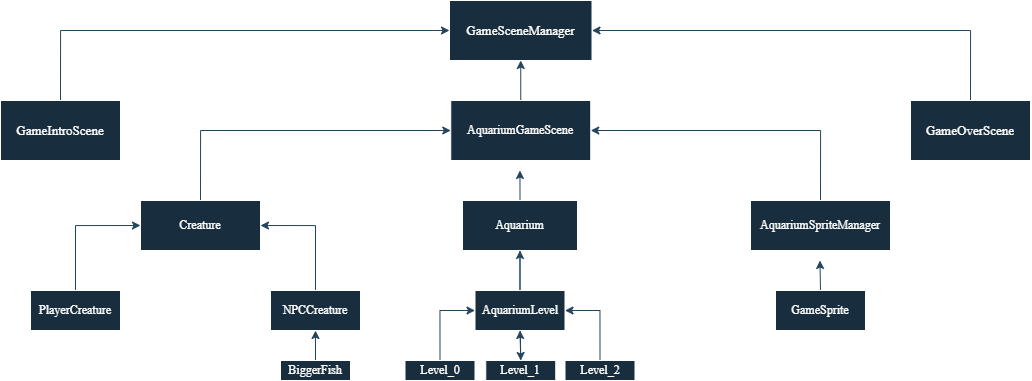

The diagram above was exported from draw.io. Its source (the exported page's mxGraphModel, read from the mxfile embedded in the PNG):
<mxGraphModel dx="1209" dy="800" grid="1" gridSize="10" guides="1" tooltips="1" connect="1" arrows="1" fold="1" page="1" pageScale="1" pageWidth="1100" pageHeight="850" math="0" shadow="0">
  <root>
    <mxCell id="0" />
    <mxCell id="1" parent="0" />
    <mxCell id="5XGNpHxy-xGeNUJSRLp9-1" value="&lt;font face=&quot;Times New Roman&quot; style=&quot;font-size: 13px;&quot;&gt;GameSceneManager&lt;/font&gt;" style="rounded=0;whiteSpace=wrap;html=1;glass=0;labelBackgroundColor=none;fillColor=#182E3E;strokeColor=#FFFFFF;fontColor=#FFFFFF;" vertex="1" parent="1">
      <mxGeometry x="479" y="30" width="142.5" height="60" as="geometry" />
    </mxCell>
    <mxCell id="5XGNpHxy-xGeNUJSRLp9-38" style="edgeStyle=orthogonalEdgeStyle;rounded=0;orthogonalLoop=1;jettySize=auto;html=1;exitX=0.5;exitY=0;exitDx=0;exitDy=0;entryX=0;entryY=0.5;entryDx=0;entryDy=0;labelBackgroundColor=none;fontColor=default;strokeColor=#23445D;" edge="1" parent="1" source="5XGNpHxy-xGeNUJSRLp9-2" target="5XGNpHxy-xGeNUJSRLp9-1">
      <mxGeometry relative="1" as="geometry" />
    </mxCell>
    <mxCell id="5XGNpHxy-xGeNUJSRLp9-2" value="GameIntroScene" style="rounded=0;whiteSpace=wrap;html=1;fontFamily=Times New Roman;fontSize=13;labelBackgroundColor=none;fillColor=#182E3E;strokeColor=#FFFFFF;fontColor=#FFFFFF;" vertex="1" parent="1">
      <mxGeometry x="30" y="130" width="120" height="60" as="geometry" />
    </mxCell>
    <mxCell id="5XGNpHxy-xGeNUJSRLp9-39" style="edgeStyle=orthogonalEdgeStyle;rounded=0;orthogonalLoop=1;jettySize=auto;html=1;exitX=0.5;exitY=0;exitDx=0;exitDy=0;entryX=1;entryY=0.5;entryDx=0;entryDy=0;labelBackgroundColor=none;fontColor=default;strokeColor=#23445D;" edge="1" parent="1" source="5XGNpHxy-xGeNUJSRLp9-3" target="5XGNpHxy-xGeNUJSRLp9-1">
      <mxGeometry relative="1" as="geometry" />
    </mxCell>
    <mxCell id="5XGNpHxy-xGeNUJSRLp9-3" value="GameOverScene" style="rounded=0;whiteSpace=wrap;html=1;fontFamily=Times New Roman;fontSize=13;labelBackgroundColor=none;fillColor=#182E3E;strokeColor=#FFFFFF;fontColor=#FFFFFF;" vertex="1" parent="1">
      <mxGeometry x="940" y="130" width="120" height="60" as="geometry" />
    </mxCell>
    <mxCell id="5XGNpHxy-xGeNUJSRLp9-42" style="edgeStyle=orthogonalEdgeStyle;rounded=0;orthogonalLoop=1;jettySize=auto;html=1;exitX=0.5;exitY=0;exitDx=0;exitDy=0;entryX=0.5;entryY=1;entryDx=0;entryDy=0;labelBackgroundColor=none;fontColor=default;strokeColor=#23445D;" edge="1" parent="1" source="5XGNpHxy-xGeNUJSRLp9-4" target="5XGNpHxy-xGeNUJSRLp9-1">
      <mxGeometry relative="1" as="geometry" />
    </mxCell>
    <mxCell id="5XGNpHxy-xGeNUJSRLp9-4" value="AquariumGameScene" style="rounded=0;whiteSpace=wrap;html=1;fontFamily=Times New Roman;labelBackgroundColor=none;fillColor=#182E3E;strokeColor=#FFFFFF;fontColor=#FFFFFF;" vertex="1" parent="1">
      <mxGeometry x="480.25" y="130" width="140" height="60" as="geometry" />
    </mxCell>
    <mxCell id="5XGNpHxy-xGeNUJSRLp9-37" style="edgeStyle=orthogonalEdgeStyle;rounded=0;orthogonalLoop=1;jettySize=auto;html=1;exitX=0.5;exitY=0;exitDx=0;exitDy=0;entryX=0;entryY=0.5;entryDx=0;entryDy=0;labelBackgroundColor=none;fontColor=default;strokeColor=#23445D;" edge="1" parent="1" source="5XGNpHxy-xGeNUJSRLp9-5" target="5XGNpHxy-xGeNUJSRLp9-4">
      <mxGeometry relative="1" as="geometry" />
    </mxCell>
    <mxCell id="5XGNpHxy-xGeNUJSRLp9-5" value="Creature" style="rounded=0;whiteSpace=wrap;html=1;fontFamily=Times New Roman;labelBackgroundColor=none;fillColor=#182E3E;strokeColor=#FFFFFF;fontColor=#FFFFFF;" vertex="1" parent="1">
      <mxGeometry x="170" y="230" width="120" height="50" as="geometry" />
    </mxCell>
    <mxCell id="5XGNpHxy-xGeNUJSRLp9-32" value="" style="edgeStyle=orthogonalEdgeStyle;rounded=0;orthogonalLoop=1;jettySize=auto;html=1;labelBackgroundColor=none;fontColor=default;strokeColor=#23445D;" edge="1" parent="1" source="5XGNpHxy-xGeNUJSRLp9-6" target="5XGNpHxy-xGeNUJSRLp9-19">
      <mxGeometry relative="1" as="geometry" />
    </mxCell>
    <mxCell id="5XGNpHxy-xGeNUJSRLp9-40" style="edgeStyle=orthogonalEdgeStyle;rounded=0;orthogonalLoop=1;jettySize=auto;html=1;exitX=0.5;exitY=0;exitDx=0;exitDy=0;labelBackgroundColor=none;fontColor=default;strokeColor=#23445D;" edge="1" parent="1" source="5XGNpHxy-xGeNUJSRLp9-6">
      <mxGeometry relative="1" as="geometry">
        <mxPoint x="549.4615384615383" y="200" as="targetPoint" />
      </mxGeometry>
    </mxCell>
    <mxCell id="5XGNpHxy-xGeNUJSRLp9-6" value="Aquarium" style="rounded=0;whiteSpace=wrap;html=1;fontFamily=Times New Roman;labelBackgroundColor=none;fillColor=#182E3E;strokeColor=#FFFFFF;fontColor=#FFFFFF;" vertex="1" parent="1">
      <mxGeometry x="492" y="230" width="115" height="50" as="geometry" />
    </mxCell>
    <mxCell id="5XGNpHxy-xGeNUJSRLp9-35" style="edgeStyle=orthogonalEdgeStyle;rounded=0;orthogonalLoop=1;jettySize=auto;html=1;exitX=0.5;exitY=0;exitDx=0;exitDy=0;entryX=0;entryY=0.5;entryDx=0;entryDy=0;labelBackgroundColor=none;fontColor=default;strokeColor=#23445D;" edge="1" parent="1" source="5XGNpHxy-xGeNUJSRLp9-7" target="5XGNpHxy-xGeNUJSRLp9-5">
      <mxGeometry relative="1" as="geometry" />
    </mxCell>
    <mxCell id="5XGNpHxy-xGeNUJSRLp9-7" value="PlayerCreature" style="rounded=0;whiteSpace=wrap;html=1;fontFamily=Times New Roman;labelBackgroundColor=none;fillColor=#182E3E;strokeColor=#FFFFFF;fontColor=#FFFFFF;" vertex="1" parent="1">
      <mxGeometry x="60" y="320" width="90" height="40" as="geometry" />
    </mxCell>
    <mxCell id="5XGNpHxy-xGeNUJSRLp9-36" style="edgeStyle=orthogonalEdgeStyle;rounded=0;orthogonalLoop=1;jettySize=auto;html=1;exitX=0.5;exitY=0;exitDx=0;exitDy=0;entryX=1;entryY=0.5;entryDx=0;entryDy=0;labelBackgroundColor=none;fontColor=default;strokeColor=#23445D;" edge="1" parent="1" source="5XGNpHxy-xGeNUJSRLp9-8" target="5XGNpHxy-xGeNUJSRLp9-5">
      <mxGeometry relative="1" as="geometry" />
    </mxCell>
    <mxCell id="5XGNpHxy-xGeNUJSRLp9-8" value="NPCCreature" style="rounded=0;whiteSpace=wrap;html=1;fontFamily=Times New Roman;labelBackgroundColor=none;fillColor=#182E3E;strokeColor=#FFFFFF;fontColor=#FFFFFF;" vertex="1" parent="1">
      <mxGeometry x="300" y="320" width="90" height="40" as="geometry" />
    </mxCell>
    <mxCell id="5XGNpHxy-xGeNUJSRLp9-33" style="edgeStyle=orthogonalEdgeStyle;rounded=0;orthogonalLoop=1;jettySize=auto;html=1;exitX=0.5;exitY=0;exitDx=0;exitDy=0;entryX=0.5;entryY=1;entryDx=0;entryDy=0;labelBackgroundColor=none;fontColor=default;strokeColor=#23445D;" edge="1" parent="1" source="5XGNpHxy-xGeNUJSRLp9-9" target="5XGNpHxy-xGeNUJSRLp9-6">
      <mxGeometry relative="1" as="geometry" />
    </mxCell>
    <mxCell id="5XGNpHxy-xGeNUJSRLp9-9" value="AquariumLevel" style="rounded=0;whiteSpace=wrap;html=1;fontFamily=Times New Roman;labelBackgroundColor=none;fillColor=#182E3E;strokeColor=#FFFFFF;fontColor=#FFFFFF;" vertex="1" parent="1">
      <mxGeometry x="504.5" y="320" width="90" height="40" as="geometry" />
    </mxCell>
    <mxCell id="5XGNpHxy-xGeNUJSRLp9-28" style="edgeStyle=orthogonalEdgeStyle;rounded=0;orthogonalLoop=1;jettySize=auto;html=1;exitX=0.5;exitY=0;exitDx=0;exitDy=0;entryX=0.5;entryY=1;entryDx=0;entryDy=0;labelBackgroundColor=none;fontColor=default;strokeColor=#23445D;" edge="1" parent="1" source="5XGNpHxy-xGeNUJSRLp9-10" target="5XGNpHxy-xGeNUJSRLp9-8">
      <mxGeometry relative="1" as="geometry" />
    </mxCell>
    <mxCell id="5XGNpHxy-xGeNUJSRLp9-10" value="BiggerFish" style="rounded=0;whiteSpace=wrap;html=1;fontFamily=Times New Roman;labelBackgroundColor=none;fillColor=#182E3E;strokeColor=#FFFFFF;fontColor=#FFFFFF;" vertex="1" parent="1">
      <mxGeometry x="310" y="390" width="70" height="20" as="geometry" />
    </mxCell>
    <mxCell id="5XGNpHxy-xGeNUJSRLp9-41" style="edgeStyle=orthogonalEdgeStyle;rounded=0;orthogonalLoop=1;jettySize=auto;html=1;exitX=0.5;exitY=0;exitDx=0;exitDy=0;entryX=1;entryY=0.5;entryDx=0;entryDy=0;labelBackgroundColor=none;fontColor=default;strokeColor=#23445D;" edge="1" parent="1" source="5XGNpHxy-xGeNUJSRLp9-11" target="5XGNpHxy-xGeNUJSRLp9-4">
      <mxGeometry relative="1" as="geometry" />
    </mxCell>
    <mxCell id="5XGNpHxy-xGeNUJSRLp9-11" value="AquariumSpriteManager" style="rounded=0;whiteSpace=wrap;html=1;fontFamily=Times New Roman;labelBackgroundColor=none;fillColor=#182E3E;strokeColor=#FFFFFF;fontColor=#FFFFFF;" vertex="1" parent="1">
      <mxGeometry x="780" y="230" width="140" height="50" as="geometry" />
    </mxCell>
    <mxCell id="5XGNpHxy-xGeNUJSRLp9-34" style="edgeStyle=orthogonalEdgeStyle;rounded=0;orthogonalLoop=1;jettySize=auto;html=1;exitX=0.5;exitY=0;exitDx=0;exitDy=0;labelBackgroundColor=none;fontColor=default;strokeColor=#23445D;" edge="1" parent="1" source="5XGNpHxy-xGeNUJSRLp9-12">
      <mxGeometry relative="1" as="geometry">
        <mxPoint x="849.4615384615386" y="290" as="targetPoint" />
      </mxGeometry>
    </mxCell>
    <mxCell id="5XGNpHxy-xGeNUJSRLp9-12" value="GameSprite" style="rounded=0;whiteSpace=wrap;html=1;fontFamily=Times New Roman;labelBackgroundColor=none;fillColor=#182E3E;strokeColor=#FFFFFF;fontColor=#FFFFFF;" vertex="1" parent="1">
      <mxGeometry x="805" y="320" width="90" height="40" as="geometry" />
    </mxCell>
    <mxCell id="5XGNpHxy-xGeNUJSRLp9-29" style="edgeStyle=orthogonalEdgeStyle;rounded=0;orthogonalLoop=1;jettySize=auto;html=1;exitX=0.5;exitY=0;exitDx=0;exitDy=0;entryX=0;entryY=0.5;entryDx=0;entryDy=0;labelBackgroundColor=none;fontColor=default;strokeColor=#23445D;" edge="1" parent="1" source="5XGNpHxy-xGeNUJSRLp9-18" target="5XGNpHxy-xGeNUJSRLp9-9">
      <mxGeometry relative="1" as="geometry" />
    </mxCell>
    <mxCell id="5XGNpHxy-xGeNUJSRLp9-18" value="Level_0" style="rounded=0;whiteSpace=wrap;html=1;fontFamily=Times New Roman;labelBackgroundColor=none;fillColor=#182E3E;strokeColor=#FFFFFF;fontColor=#FFFFFF;" vertex="1" parent="1">
      <mxGeometry x="434.5" y="390" width="70" height="20" as="geometry" />
    </mxCell>
    <mxCell id="5XGNpHxy-xGeNUJSRLp9-30" style="edgeStyle=orthogonalEdgeStyle;rounded=0;orthogonalLoop=1;jettySize=auto;html=1;exitX=0.5;exitY=0;exitDx=0;exitDy=0;entryX=0.5;entryY=1;entryDx=0;entryDy=0;labelBackgroundColor=none;fontColor=default;strokeColor=#23445D;" edge="1" parent="1" source="5XGNpHxy-xGeNUJSRLp9-19" target="5XGNpHxy-xGeNUJSRLp9-9">
      <mxGeometry relative="1" as="geometry" />
    </mxCell>
    <mxCell id="5XGNpHxy-xGeNUJSRLp9-19" value="Level_1" style="rounded=0;whiteSpace=wrap;html=1;fontFamily=Times New Roman;labelBackgroundColor=none;fillColor=#182E3E;strokeColor=#FFFFFF;fontColor=#FFFFFF;" vertex="1" parent="1">
      <mxGeometry x="515.25" y="390" width="70" height="20" as="geometry" />
    </mxCell>
    <mxCell id="5XGNpHxy-xGeNUJSRLp9-31" style="edgeStyle=orthogonalEdgeStyle;rounded=0;orthogonalLoop=1;jettySize=auto;html=1;exitX=0.5;exitY=0;exitDx=0;exitDy=0;entryX=1;entryY=0.5;entryDx=0;entryDy=0;labelBackgroundColor=none;fontColor=default;strokeColor=#23445D;" edge="1" parent="1" source="5XGNpHxy-xGeNUJSRLp9-20" target="5XGNpHxy-xGeNUJSRLp9-9">
      <mxGeometry relative="1" as="geometry" />
    </mxCell>
    <mxCell id="5XGNpHxy-xGeNUJSRLp9-20" value="Level_2" style="rounded=0;whiteSpace=wrap;html=1;fontFamily=Times New Roman;labelBackgroundColor=none;fillColor=#182E3E;strokeColor=#FFFFFF;fontColor=#FFFFFF;" vertex="1" parent="1">
      <mxGeometry x="594.5" y="390" width="70" height="20" as="geometry" />
    </mxCell>
  </root>
</mxGraphModel>